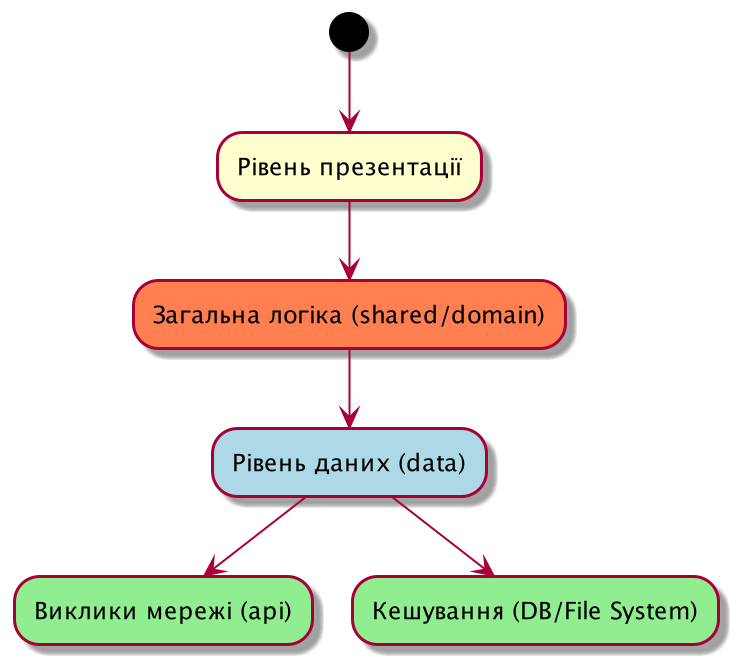

The diagram above was rendered by PlantUML. Its source (embedded in the PNG):
@startuml
skinparam activity {
  BackgroundColor<< Coral >> Coral
  BackgroundColor<< Blue >> LightBlue
  BackgroundColor<< Green >> LightGreen
}

(*) --> "Рівень презентації"
"Рівень презентації" --> "Загальна логіка (shared/domain)" << Coral >>
"Загальна логіка (shared/domain)" --> "Рівень даних (data)" << Blue >>
"Рівень даних (data)" --> "Виклики мережі (api)" << Green >>
"Рівень даних (data)" --> "Кешування (DB/File System)" << Green >>
@enduml